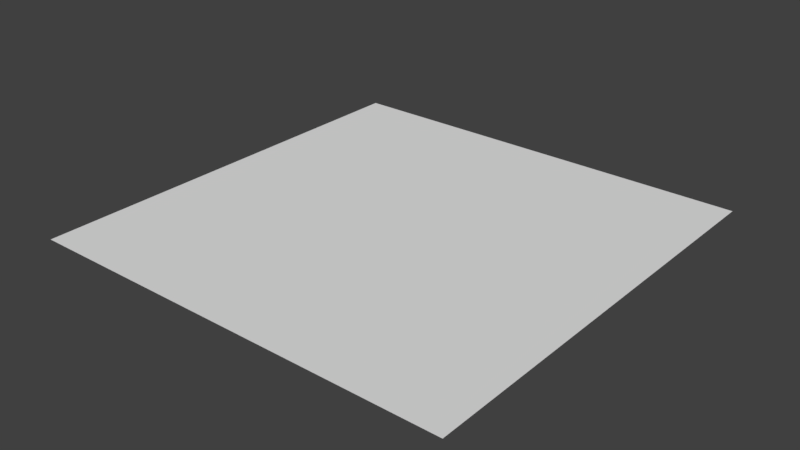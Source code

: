 # Source: floor.blend  (saved by Blender 2.78.0; exported with 4.5.12 LTS)
import bpy
from mathutils import Matrix  # noqa: F401  (used for matrix-valued properties, if any)

bpy.ops.wm.read_factory_settings(use_empty=True)
scene = bpy.context.scene
scene.name = 'Scene'

# ---- collections
col_collection_1 = bpy.data.collections.new('Collection 1'); scene.collection.children.link(col_collection_1)

# ---- materials (node trees are filled in below, after node groups)
mat_material_001 = bpy.data.materials.new('Material.001')
mat_material_001.alpha_threshold = 0.0
mat_material_001.use_transparent_shadow = False
mat_material_001.roughness = 0.5
mat_material_001.specular_intensity = 0.2462

# ---- material node trees

# ---- world
world_world = bpy.data.worlds.new('World'); scene.world = world_world
world_world.color = (0.05088, 0.05088, 0.05088)
world_world.use_sun_shadow = False
world_world.sun_shadow_jitter_overblur = 0.0
world_world.cycles.sampling_method = 'MANUAL'

# ---- meshes
me_plane = bpy.data.meshes.new('Plane')
me_plane.from_pydata([(-5.262, -5.262, 0.0), (5.262, -5.262, 0.0), (-5.262, 5.262, 0.0), (5.262, 5.262, 0.0)], [], [(0, 1, 3, 2)])
_uv = me_plane.uv_layers.new(name='UVMap')
_uv.uv.foreach_set('vector', [-1.76, -1.76, 2.76, -1.76, 2.76, 2.76, -1.76, 2.76])
me_plane.materials.append(mat_material_001)
me_plane.use_remesh_preserve_volume = False
me_plane.use_remesh_preserve_attributes = False
me_plane.use_mirror_vertex_groups = False
me_plane.update()

# ---- objects
ob_plane = bpy.data.objects.new('Plane', me_plane)

# ---- transforms, parenting, visibility, modifiers, constraints
ob_plane.location = (0.0, 0.0, 0.0)
ob_plane.lineart.crease_threshold = 0.0

# ---- collection membership
col_collection_1.objects.link(ob_plane)

# ---- scene / render settings (as saved in the file)
scene.frame_start = 1; scene.frame_end = 250; scene.frame_set(1)
scene.render.engine = 'BLENDER_EEVEE_NEXT'
scene.render.resolution_percentage = 50
scene.render.dither_intensity = 0.0
scene.cycles.use_denoising = False
scene.cycles.samples = 128
scene.cycles.sampling_pattern = 'TABULATED_SOBOL'
scene.cycles.light_sampling_threshold = 0.0
scene.cycles.use_adaptive_sampling = False
scene.cycles.use_light_tree = False
scene.cycles.blur_glossy = 0.0
scene.cycles.sample_clamp_indirect = 0.0
scene.view_settings.view_transform = 'Standard'
bpy.context.view_layer.update()

# ---- added for rendering (the .blend has no active camera and no usable light): camera, sun
cam_auto = bpy.data.cameras.new('AutoCamera')
cam_auto.lens = 50.0
cam_auto.sensor_width = 36.0
cam_auto.clip_end = 1000.0
ob_auto_camera = bpy.data.objects.new('AutoCamera', cam_auto)
scene.collection.objects.link(ob_auto_camera)
ob_auto_camera.location = (13.7702, -16.5243, 11.0162)
ob_auto_camera.rotation_euler = (1.09748, -7.21219e-08, 0.694738)
scene.camera = ob_auto_camera
light_auto_sun = bpy.data.lights.new('AutoSun', 'SUN')
light_auto_sun.energy = 3.0
light_auto_sun.angle = 0.0523599
ob_auto_sun = bpy.data.objects.new('AutoSun', light_auto_sun)
scene.collection.objects.link(ob_auto_sun)
ob_auto_sun.rotation_euler = (0.872665, 0.174533, 0.523599)
bpy.context.view_layer.update()

